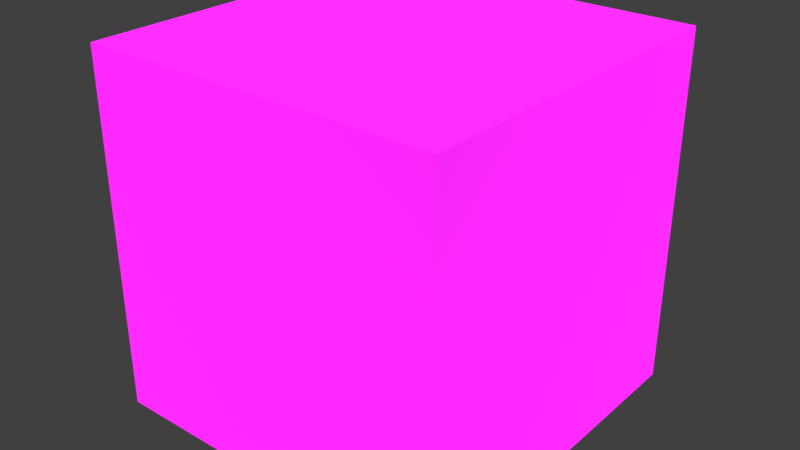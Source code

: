 # Source: Titanfall_2_Shader.blend  (saved by Blender 3.6.11; exported with 4.5.12 LTS)
import bpy
from mathutils import Matrix  # noqa: F401  (used for matrix-valued properties, if any)

bpy.ops.wm.read_factory_settings(use_empty=True)
scene = bpy.context.scene
scene.name = 'Scene'

# ---- collections
col_collection = bpy.data.collections.new('Collection'); scene.collection.children.link(col_collection)

# ---- materials (node trees are filled in below, after node groups)
mat_titanfall_2_shader = bpy.data.materials.new('Titanfall 2 Shader')
mat_titanfall_2_shader.alpha_threshold = 0.0
mat_titanfall_2_shader.line_color = (0.0, 0.0, 0.0, 1.0)

# ---- node groups
ng_raname_to_pilot_type_mesh_part = bpy.data.node_groups.new('RANAME TO PILOT TYPE MESH PART', 'ShaderNodeTree')
_s = ng_raname_to_pilot_type_mesh_part.interface.new_socket(name='Base Diffuse', in_out='OUTPUT', socket_type='NodeSocketColor')
_s = ng_raname_to_pilot_type_mesh_part.interface.new_socket(name='Camo Diffuse', in_out='OUTPUT', socket_type='NodeSocketColor')
_s.default_value = (0.0, 0.0, 0.0, 0.0)
_s = ng_raname_to_pilot_type_mesh_part.interface.new_socket(name='Camo', in_out='INPUT', socket_type='NodeSocketColor')
_N = ng_raname_to_pilot_type_mesh_part.nodes; _L = ng_raname_to_pilot_type_mesh_part.links
n0 = _N.new('ShaderNodeSeparateColor'); n0.name = 'Separate RGB'; n0.location = (-145, 187)
n0.label = 'Mask'
n0.hide = True
n1 = _N.new('ShaderNodeTexImage'); n1.name = 'Image Texture.001'; n1.location = (-473, 16)
n1.label = 'CamoDiffuse'
n2 = _N.new('ShaderNodeTexImage'); n2.name = 'Image Texture'; n2.location = (-475, 225)
n2.label = 'Dyemask(R)'
n3 = _N.new('ShaderNodeTexImage'); n3.name = 'Image Texture.002'; n3.location = (-475, 436)
n3.label = 'Diffuse'
n4 = _N.new('NodeGroupOutput'); n4.name = 'Group Output'; n4.location = (800, 0)
n5 = _N.new('ShaderNodeMix'); n5.name = 'Mix.002'; n5.location = (249, -197)
n5.hide = True
n5.data_type = 'RGBA'
n5.blend_type = 'MULTIPLY'
n6 = _N.new('NodeGroupInput'); n6.name = 'Group Input'; n6.location = (-478, -408)
_L.new(n2.outputs[0], n0.inputs[0])
_L.new(n6.outputs[0], n5.inputs[7])
_L.new(n0.outputs[0], n5.inputs[0])
_L.new(n5.outputs[2], n4.inputs[1])
_L.new(n1.outputs[0], n5.inputs[6])
_L.new(n3.outputs[0], n4.inputs[0])
n4.is_active_output = True
ng_diffuse = bpy.data.node_groups.new('Diffuse', 'ShaderNodeTree')
_s = ng_diffuse.interface.new_socket(name='Diffuse', in_out='OUTPUT', socket_type='NodeSocketColor')
_s.default_value = (0.0, 0.0, 0.0, 0.0)
_s = ng_diffuse.interface.new_socket(name='Use Camo(0/1)?', in_out='INPUT', socket_type='NodeSocketFloat')
_s.subtype = 'FACTOR'
_s.default_value = 0.5
_s.min_value = 0.0
_s.max_value = 1.0
_s = ng_diffuse.interface.new_socket(name='Camo', in_out='INPUT', socket_type='NodeSocketColor')
_s.default_value = (1.0, 1.0, 1.0, 1.0)
_N = ng_diffuse.nodes; _L = ng_diffuse.links
n0 = _N.new('NodeGroupOutput'); n0.name = 'Group Output'; n0.location = (412, 0)
n1 = _N.new('NodeGroupInput'); n1.name = 'Group Input'; n1.location = (-530, -4)
n2 = _N.new('ShaderNodeMix'); n2.name = 'Mix'; n2.location = (222, 116)
n2.data_type = 'RGBA'
n3 = _N.new('ShaderNodeGroup'); n3.name = 'Group.002'; n3.location = (-219, -80)
n3.width = 335
n3.node_tree = ng_raname_to_pilot_type_mesh_part
_L.new(n3.outputs[0], n2.inputs[6])
_L.new(n1.outputs[0], n2.inputs[0])
_L.new(n3.outputs[1], n2.inputs[7])
_L.new(n1.outputs[1], n3.inputs[0])
_L.new(n2.outputs[2], n0.inputs[0])
n0.is_active_output = True
ng_normal_fix = bpy.data.node_groups.new('Normal Fix', 'ShaderNodeTree')
_s = ng_normal_fix.interface.new_socket(name='Image', in_out='OUTPUT', socket_type='NodeSocketColor')
_s.default_value = (0.0, 0.0, 0.0, 0.0)
_s = ng_normal_fix.interface.new_socket(name='Image', in_out='INPUT', socket_type='NodeSocketColor')
_s.default_value = (0.8, 0.8, 0.8, 1.0)
_N = ng_normal_fix.nodes; _L = ng_normal_fix.links
n0 = _N.new('NodeFrame'); n0.name = 'Frame'; n0.location = (-678, -654)
n0.label = 'By Bowl'
n0.width = 150
n1 = _N.new('NodeGroupInput'); n1.name = 'Group Input'; n1.location = (-1088, -11)
n2 = _N.new('ShaderNodeSeparateColor'); n2.name = 'Separate RGB.001'; n2.location = (-910, 20)
n3 = _N.new('ShaderNodeMath'); n3.name = 'Math.003'; n3.location = (-680, -12)
n3.hide = True
n3.operation = 'MULTIPLY_ADD'
n3.inputs[1].default_value = 2.0
n3.inputs[2].default_value = -1.0
n4 = _N.new('ShaderNodeMath'); n4.name = 'Math.002'; n4.location = (-708, -81)
n4.hide = True
n4.operation = 'MULTIPLY_ADD'
n4.inputs[1].default_value = 2.0
n4.inputs[2].default_value = -1.0
n5 = _N.new('ShaderNodeMath'); n5.name = 'Math.005'; n5.location = (-316, -93)
n5.operation = 'MULTIPLY_ADD'
n6 = _N.new('ShaderNodeMath'); n6.name = 'Math.004'; n6.location = (-557, -168)
n6.operation = 'MULTIPLY'
n6.inputs[2].default_value = -1.0
n7 = _N.new('ShaderNodeMath'); n7.name = 'Math.001'; n7.location = (-80, -142)
n7.operation = 'SUBTRACT'
n7.inputs[0].default_value = 1.0
n8 = _N.new('ShaderNodeMath'); n8.name = 'Math.006'; n8.location = (113, -135)
n8.operation = 'SQRT'
n9 = _N.new('ShaderNodeCombineXYZ'); n9.name = 'Combine XYZ'; n9.location = (372, 27)
n10 = _N.new('NodeGroupOutput'); n10.name = 'Group Output'; n10.location = (1260, 25)
n11 = _N.new('ShaderNodeVectorMath'); n11.name = 'Vector Math'; n11.location = (572, 46)
n11.operation = 'NORMALIZE'
n12 = _N.new('ShaderNodeMix'); n12.name = 'Mix'; n12.location = (820, 67)
n12.data_type = 'RGBA'
n12.blend_type = 'ADD'
n12.inputs[0].default_value = 1.0
n12.inputs[7].default_value = (1.0, 1.0, 1.0, 1.0)
n13 = _N.new('ShaderNodeMix'); n13.name = 'Mix.001'; n13.location = (1040, 67)
n13.data_type = 'RGBA'
n13.blend_type = 'DIVIDE'
n13.inputs[0].default_value = 1.0
n13.inputs[7].default_value = (2.0, 2.0, 2.0, 1.0)
n14 = _N.new('ShaderNodeMath'); n14.name = 'Math'; n14.location = (-302, -54)
n14.hide = True
n14.operation = 'MULTIPLY'
n14.inputs[1].default_value = -1.0
_L.new(n1.outputs[0], n2.inputs[0])
_L.new(n2.outputs[1], n4.inputs[0])
_L.new(n2.outputs[0], n3.inputs[0])
_L.new(n4.outputs[0], n6.inputs[0])
_L.new(n4.outputs[0], n6.inputs[1])
_L.new(n3.outputs[0], n5.inputs[0])
_L.new(n3.outputs[0], n5.inputs[1])
_L.new(n6.outputs[0], n5.inputs[2])
_L.new(n5.outputs[0], n7.inputs[1])
_L.new(n7.outputs[0], n8.inputs[0])
_L.new(n3.outputs[0], n9.inputs[0])
_L.new(n14.outputs[0], n9.inputs[1])
_L.new(n8.outputs[0], n9.inputs[2])
_L.new(n13.outputs[2], n10.inputs[0])
_L.new(n9.outputs[0], n11.inputs[0])
_L.new(n11.outputs[0], n12.inputs[6])
_L.new(n12.outputs[2], n13.inputs[6])
_L.new(n4.outputs[0], n14.inputs[0])
n10.is_active_output = True
ng_titanfall_2_shader_v1_3 = bpy.data.node_groups.new('Titanfall 2 Shader v1.3', 'ShaderNodeTree')
_s = ng_titanfall_2_shader_v1_3.interface.new_socket(name='Shader', in_out='OUTPUT', socket_type='NodeSocketShader')
_s = ng_titanfall_2_shader_v1_3.interface.new_socket(name='Diffuse', in_out='INPUT', socket_type='NodeSocketColor')
_s = ng_titanfall_2_shader_v1_3.interface.new_socket(name='Glossiness', in_out='INPUT', socket_type='NodeSocketColor')
_s = ng_titanfall_2_shader_v1_3.interface.new_socket(name='Roughness Power', in_out='INPUT', socket_type='NodeSocketFloat')
_s.default_value = 1.0
_s.min_value = -100.0
_s.max_value = 100.0
_s = ng_titanfall_2_shader_v1_3.interface.new_socket(name='Roughness Levels', in_out='INPUT', socket_type='NodeSocketFloat')
_s.default_value = 1.0
_s.min_value = -100.0
_s.max_value = 100.0
_s = ng_titanfall_2_shader_v1_3.interface.new_socket(name='Specular', in_out='INPUT', socket_type='NodeSocketColor')
_s = ng_titanfall_2_shader_v1_3.interface.new_socket(name='Normal Map', in_out='INPUT', socket_type='NodeSocketColor')
_s.default_value = (0.4972, 0.4995, 0.0, 1.0)
_s = ng_titanfall_2_shader_v1_3.interface.new_socket(name='Strength', in_out='INPUT', socket_type='NodeSocketFloat')
_s.default_value = 1.0
_s.min_value = 0.0
_s.max_value = 10.0
_s = ng_titanfall_2_shader_v1_3.interface.new_socket(name='Ambient Occlusion', in_out='INPUT', socket_type='NodeSocketColor')
_s = ng_titanfall_2_shader_v1_3.interface.new_socket(name='Cavity', in_out='INPUT', socket_type='NodeSocketColor')
_s = ng_titanfall_2_shader_v1_3.interface.new_socket(name='Specular Strength', in_out='INPUT', socket_type='NodeSocketFloat')
_s.subtype = 'FACTOR'
_s.min_value = 0.0
_s.max_value = 1.0
_s = ng_titanfall_2_shader_v1_3.interface.new_socket(name='Emission Color', in_out='INPUT', socket_type='NodeSocketColor')
_s.default_value = (0.0, 0.3005, 1.0, 1.0)
_s = ng_titanfall_2_shader_v1_3.interface.new_socket(name='Emission Texture', in_out='INPUT', socket_type='NodeSocketColor')
_s = ng_titanfall_2_shader_v1_3.interface.new_socket(name='Emission Strength', in_out='INPUT', socket_type='NodeSocketFloat')
_N = ng_titanfall_2_shader_v1_3.nodes; _L = ng_titanfall_2_shader_v1_3.links
n0 = _N.new('NodeReroute'); n0.name = 'Reroute.061'; n0.location = (-557, -224)
n0.width = 16
n0.socket_idname = 'NodeSocketVector'
n1 = _N.new('NodeReroute'); n1.name = 'Reroute.106'; n1.location = (-556, 101)
n1.width = 16
n1.socket_idname = 'NodeSocketVector'
n2 = _N.new('NodeReroute'); n2.name = 'Reroute.107'; n2.location = (-556, 145)
n2.width = 16
n2.socket_idname = 'NodeSocketFloat'
n3 = _N.new('NodeReroute'); n3.name = 'Reroute.054'; n3.location = (-449, -149)
n3.width = 16
n3.socket_idname = 'NodeSocketVector'
n4 = _N.new('NodeReroute'); n4.name = 'Reroute.052'; n4.location = (-449, -222)
n4.width = 16
n4.socket_idname = 'NodeSocketVector'
n5 = _N.new('NodeReroute'); n5.name = 'Reroute.051'; n5.location = (-476, -67)
n5.width = 16
n5.socket_idname = 'NodeSocketFloat'
n6 = _N.new('NodeReroute'); n6.name = 'Reroute.109'; n6.location = (-396, -104)
n6.width = 16
n7 = _N.new('NodeReroute'); n7.name = 'Reroute.098'; n7.location = (1061, 232)
n7.width = 16
n8 = _N.new('NodeReroute'); n8.name = 'Reroute.095'; n8.location = (1061, 145)
n8.width = 16
n8.socket_idname = 'NodeSocketFloat'
n9 = _N.new('NodeReroute'); n9.name = 'Reroute.093'; n9.location = (1061, 101)
n9.width = 16
n9.socket_idname = 'NodeSocketVector'
n10 = _N.new('NodeReroute'); n10.name = 'Reroute.053'; n10.location = (-476, -586)
n10.width = 16
n10.socket_idname = 'NodeSocketFloat'
n11 = _N.new('NodeReroute'); n11.name = 'Reroute.055'; n11.location = (-449, -502)
n11.width = 16
n11.socket_idname = 'NodeSocketVector'
n12 = _N.new('NodeReroute'); n12.name = 'Reroute.013'; n12.location = (1314, -27)
n12.label = 'Diff'
n12.width = 16
n13 = _N.new('NodeReroute'); n13.name = 'Reroute.014'; n13.location = (1316, -83)
n13.label = 'rough'
n13.width = 16
n13.socket_idname = 'NodeSocketFloat'
n14 = _N.new('NodeReroute'); n14.name = 'Reroute.015'; n14.location = (1317, -117)
n14.label = 'Norm'
n14.width = 16
n14.socket_idname = 'NodeSocketVector'
n15 = _N.new('NodeReroute'); n15.name = 'Reroute.101'; n15.location = (1309, -207)
n15.label = 'Out'
n15.width = 16
n15.socket_idname = 'NodeSocketShader'
n16 = _N.new('ShaderNodeMath'); n16.name = 'Math.001'; n16.location = (-1134, -23)
n16.label = '1-x'
n16.hide = True
n16.operation = 'SUBTRACT'
n16.inputs[0].default_value = 1.0
n17 = _N.new('ShaderNodeMath'); n17.name = 'Math.009'; n17.location = (-1136, -90)
n17.hide = True
n17.operation = 'MULTIPLY'
n17.use_clamp = True
n18 = _N.new('ShaderNodeMath'); n18.name = 'Math.008'; n18.location = (-1135, -58)
n18.hide = True
n18.operation = 'POWER'
n19 = _N.new('NodeReroute'); n19.name = 'Reroute.005'; n19.location = (-1301, -43)
n19.label = 'Gloss'
n19.width = 16
n20 = _N.new('NodeReroute'); n20.name = 'Reroute.006'; n20.location = (-1298, -78)
n20.label = 'Pow'
n20.width = 16
n20.socket_idname = 'NodeSocketFloat'
n21 = _N.new('NodeReroute'); n21.name = 'Reroute.007'; n21.location = (-1298, -111)
n21.label = 'Lvl'
n21.width = 16
n21.socket_idname = 'NodeSocketFloat'
n22 = _N.new('NodeReroute'); n22.name = 'Reroute.010'; n22.location = (-120, -307)
n22.label = 'Spec'
n22.width = 16
n23 = _N.new('NodeReroute'); n23.name = 'Reroute.009'; n23.location = (-111, -352)
n23.label = 'Cav'
n23.width = 16
n24 = _N.new('ShaderNodeBsdfDiffuse'); n24.name = 'Diffuse BSDF.001'; n24.location = (-212, -44)
n25 = _N.new('ShaderNodeEmission'); n25.name = 'Emission.001'; n25.location = (826, -465)
n25.hide = True
n26 = _N.new('ShaderNodeMath'); n26.name = 'Math.007'; n26.location = (826, -505)
n26.hide = True
n26.operation = 'MULTIPLY'
n26.inputs[2].default_value = -0.23
n27 = _N.new('NodeReroute'); n27.name = 'Reroute.016'; n27.location = (743, -474)
n27.label = 'eCol'
n27.width = 16
n28 = _N.new('NodeReroute'); n28.name = 'Reroute.018'; n28.location = (745, -503)
n28.label = 'eTex'
n28.width = 16
n29 = _N.new('NodeReroute'); n29.name = 'Reroute.017'; n29.location = (746, -523)
n29.label = 'eStr'
n29.width = 16
n29.socket_idname = 'NodeSocketFloat'
n30 = _N.new('NodeReroute'); n30.name = 'Reroute.012'; n30.location = (-36, -473)
n30.label = 'fresnel control'
n30.width = 16
n30.socket_idname = 'NodeSocketFloatFactor'
n31 = _N.new('NodeReroute'); n31.name = 'Reroute.011'; n31.location = (-140, -392)
n31.label = 'AO'
n31.width = 16
n32 = _N.new('ShaderNodeGroup'); n32.name = 'Group.002'; n32.location = (-961, -232)
n32.hide = True
n32.node_tree = ng_normal_fix
n33 = _N.new('ShaderNodeNormalMap'); n33.name = 'Normal Map.001'; n33.location = (-961, -272)
n33.width = 140
n33.hide = True
n34 = _N.new('ShaderNodeLayerWeight'); n34.name = 'Layer Weight'; n34.location = (-297, -483)
n34.hide = True
n35 = _N.new('ShaderNodeMath'); n35.name = 'Math.002'; n35.location = (-72, -398)
n35.hide = True
n35.operation = 'SUBTRACT'
n35.inputs[0].default_value = 1.0
n36 = _N.new('ShaderNodeMix'); n36.name = 'Mix.006'; n36.location = (-78, -354)
n36.hide = True
n36.data_type = 'RGBA'
n36.blend_type = 'MULTIPLY'
n37 = _N.new('ShaderNodeBsdfPrincipled'); n37.name = 'Principled BSDF'; n37.location = (116, -269)
n37.distribution = 'GGX'
n37.subsurface_method = 'RANDOM_WALK_SKIN'
n37.inputs[1].default_value = 1.0
n37.inputs[3].default_value = 1.45
n37.inputs[27].default_value = (0.0, 0.0, 0.0, 1.0)
n37.inputs[28].default_value = 1.0
n38 = _N.new('NodeReroute'); n38.name = 'Reroute.102'; n38.location = (-396, 232)
n38.width = 16
n39 = _N.new('NodeGroupInput'); n39.name = 'Group Input.004'; n39.location = (515, -441)
n40 = _N.new('NodeGroupOutput'); n40.name = 'Group Output'; n40.location = (1522, 0)
n41 = _N.new('NodeGroupInput'); n41.name = 'Group Input.002'; n41.location = (-1181, -211)
n42 = _N.new('NodeGroupInput'); n42.name = 'Group Input.001'; n42.location = (-1651, -27)
n43 = _N.new('NodeGroupInput'); n43.name = 'Group Input'; n43.location = (-596, 262)
n44 = _N.new('NodeGroupInput'); n44.name = 'Group Input.003'; n44.location = (-386, -285)
n45 = _N.new('ShaderNodeAddShader'); n45.name = 'Add Shader.003'; n45.location = (1113, -206)
n45.hide = True
n46 = _N.new('ShaderNodeMix'); n46.name = 'Mix.005'; n46.location = (-76, -308)
n46.hide = True
n46.data_type = 'RGBA'
n46.blend_type = 'MULTIPLY'
n46.inputs[0].default_value = 1.0
n47 = _N.new('ShaderNodeMixShader'); n47.name = 'Mix Shader'; n47.location = (875, -114)
n48 = _N.new('NodeGroupInput'); n48.name = 'Group Input.005'; n48.location = (484, -128)
n49 = _N.new('ShaderNodeMix'); n49.name = 'Mix.007'; n49.location = (668, -165)
n49.hide = True
n49.data_type = 'RGBA'
n49.blend_type = 'MULTIPLY'
n49.inputs[0].default_value = 1.0
n50 = _N.new('ShaderNodeAddShader'); n50.name = 'Add Shader.002'; n50.location = (471, -225)
n50.hide = True
n51 = _N.new('ShaderNodeGroup'); n51.name = 'Group'; n51.location = (-318, 472)
n51.node_tree = ng_diffuse
n51.inputs[0].default_value = 0.5
n51.inputs[1].default_value = (1.0, 1.0, 1.0, 1.0)
_L.new(n6.outputs[0], n24.inputs[0])
_L.new(n18.outputs[0], n17.inputs[0])
_L.new(n2.outputs[0], n8.inputs[0])
_L.new(n30.outputs[0], n37.inputs[13])
_L.new(n5.outputs[0], n24.inputs[1])
_L.new(n47.outputs[0], n45.inputs[0])
_L.new(n17.outputs[0], n2.inputs[0])
_L.new(n31.outputs[0], n36.inputs[7])
_L.new(n45.outputs[0], n15.inputs[0])
_L.new(n8.outputs[0], n13.inputs[0])
_L.new(n35.outputs[0], n36.inputs[0])
_L.new(n11.outputs[0], n34.inputs[1])
_L.new(n37.outputs[0], n50.inputs[1])
_L.new(n20.outputs[0], n18.inputs[1])
_L.new(n28.outputs[0], n26.inputs[0])
_L.new(n4.outputs[0], n3.inputs[0])
_L.new(n33.outputs[0], n0.inputs[0])
_L.new(n0.outputs[0], n4.inputs[0])
_L.new(n23.outputs[0], n46.inputs[7])
_L.new(n1.outputs[0], n9.inputs[0])
_L.new(n22.outputs[0], n46.inputs[6])
_L.new(n3.outputs[0], n24.inputs[2])
_L.new(n7.outputs[0], n12.inputs[0])
_L.new(n16.outputs[0], n18.inputs[0])
_L.new(n32.outputs[0], n33.inputs[1])
_L.new(n0.outputs[0], n1.inputs[0])
_L.new(n11.outputs[0], n37.inputs[5])
_L.new(n10.outputs[0], n37.inputs[2])
_L.new(n26.outputs[0], n25.inputs[1])
_L.new(n9.outputs[0], n14.inputs[0])
_L.new(n25.outputs[0], n45.inputs[1])
_L.new(n34.outputs[0], n35.inputs[1])
_L.new(n29.outputs[0], n26.inputs[1])
_L.new(n38.outputs[0], n6.inputs[0])
_L.new(n46.outputs[2], n36.inputs[6])
_L.new(n27.outputs[0], n25.inputs[0])
_L.new(n5.outputs[0], n10.inputs[0])
_L.new(n41.outputs[5], n32.inputs[0])
_L.new(n17.outputs[0], n5.inputs[0])
_L.new(n24.outputs[0], n50.inputs[0])
_L.new(n21.outputs[0], n17.inputs[1])
_L.new(n38.outputs[0], n7.inputs[0])
_L.new(n4.outputs[0], n11.inputs[0])
_L.new(n36.outputs[2], n37.inputs[0])
_L.new(n19.outputs[0], n16.inputs[1])
_L.new(n15.outputs[0], n40.inputs[0])
_L.new(n42.outputs[1], n19.inputs[0])
_L.new(n42.outputs[2], n20.inputs[0])
_L.new(n42.outputs[3], n21.inputs[0])
_L.new(n41.outputs[6], n33.inputs[0])
_L.new(n44.outputs[4], n22.inputs[0])
_L.new(n44.outputs[7], n31.inputs[0])
_L.new(n44.outputs[8], n23.inputs[0])
_L.new(n44.outputs[9], n30.inputs[0])
_L.new(n43.outputs[0], n38.inputs[0])
_L.new(n39.outputs[10], n27.inputs[0])
_L.new(n39.outputs[11], n28.inputs[0])
_L.new(n39.outputs[12], n29.inputs[0])
_L.new(n50.outputs[0], n47.inputs[2])
_L.new(n48.outputs[7], n49.inputs[6])
_L.new(n48.outputs[8], n49.inputs[7])
_L.new(n49.outputs[2], n47.inputs[0])
n40.is_active_output = True
ng_geometry_nodes = bpy.data.node_groups.new('Geometry Nodes', 'GeometryNodeTree')
_s = ng_geometry_nodes.interface.new_socket(name='Geometry', in_out='OUTPUT', socket_type='NodeSocketGeometry')
_s = ng_geometry_nodes.interface.new_socket(name='Geometry', in_out='INPUT', socket_type='NodeSocketGeometry')
ng_geometry_nodes.is_modifier = True
_N = ng_geometry_nodes.nodes; _L = ng_geometry_nodes.links
n0 = _N.new('NodeGroupInput'); n0.name = 'Group Input'; n0.location = (-340, 0)
n1 = _N.new('NodeGroupOutput'); n1.name = 'Group Output'; n1.location = (200, 0)
_L.new(n0.outputs[0], n1.inputs[0])
n1.is_active_output = True

# ---- material node trees
mat_titanfall_2_shader.use_nodes = True; mat_titanfall_2_shader.node_tree.nodes.clear()
_N = mat_titanfall_2_shader.node_tree.nodes; _L = mat_titanfall_2_shader.node_tree.links
n0 = _N.new('ShaderNodeOutputMaterial'); n0.name = 'Material Output'; n0.location = (1620, -17)
n1 = _N.new('ShaderNodeGroup'); n1.name = 'Group'; n1.location = (-2215, 1688)
n1.width = 199
n1.node_tree = ng_raname_to_pilot_type_mesh_part
n1.inputs[0].default_value = (0.0, 0.0, 0.0, 1.0)
n2 = _N.new('ShaderNodeGroup'); n2.name = 'Group.004'; n2.location = (882, -51)
n2.width = 199
n2.node_tree = ng_diffuse
n2.inputs[0].default_value = 0.0
n2.inputs[1].default_value = (1.0, 1.0, 1.0, 1.0)
n3 = _N.new('ShaderNodeGroup'); n3.name = 'Group.003'; n3.location = (1240, -36)
n3.width = 209
n3.node_tree = ng_titanfall_2_shader_v1_3
n3.inputs[1].default_value = (0.0, 0.0, 0.0, 1.0)
n3.inputs[2].default_value = 1.0
n3.inputs[3].default_value = 1.0
n3.inputs[4].default_value = (0.08, 0.08, 0.08, 1.0)
n3.inputs[5].default_value = (0.4972, 0.4995, 0.0, 1.0)
n3.inputs[6].default_value = 1.0
n3.inputs[7].default_value = (1.0, 1.0, 1.0, 1.0)
n3.inputs[8].default_value = (1.0, 1.0, 1.0, 1.0)
n3.inputs[9].default_value = 0.0
n3.inputs[10].default_value = (0.0, 0.3005, 1.0, 1.0)
n3.inputs[11].default_value = (0.0, 0.0, 0.0, 1.0)
n3.inputs[12].default_value = 5.0
_L.new(n3.outputs[0], n0.inputs[0])
_L.new(n2.outputs[0], n3.inputs[0])
n0.is_active_output = True

# ---- world
world_world = bpy.data.worlds.new('World'); scene.world = world_world
world_world.use_nodes = True; world_world.node_tree.nodes.clear()
_N = world_world.node_tree.nodes; _L = world_world.node_tree.links
n0 = _N.new('ShaderNodeOutputWorld'); n0.name = 'World Output'; n0.location = (300, 300)
n1 = _N.new('ShaderNodeBackground'); n1.name = 'Background'; n1.location = (10, 300)
n1.inputs[0].default_value = (0.05088, 0.05088, 0.05088, 1.0)
_L.new(n1.outputs[0], n0.inputs[0])
n0.is_active_output = True
world_world.color = (0.05088, 0.05088, 0.05088)
world_world.use_sun_shadow = False
world_world.sun_shadow_jitter_overblur = 0.0

# ---- meshes
me_cube = bpy.data.meshes.new('Cube')
me_cube.from_pydata([(1.0, 1.0, 1.0), (1.0, 1.0, -1.0), (1.0, -1.0, 1.0), (1.0, -1.0, -1.0), (-1.0, 1.0, 1.0), (-1.0, 1.0, -1.0), (-1.0, -1.0, 1.0), (-1.0, -1.0, -1.0)], [], [(0, 4, 6, 2), (3, 2, 6, 7), (7, 6, 4, 5), (5, 1, 3, 7), (1, 0, 2, 3), (5, 4, 0, 1)])
_uv = me_cube.uv_layers.new(name='UVMap')
_uv.uv.foreach_set('vector', [0.625, 0.5, 0.875, 0.5, 0.875, 0.75, 0.625, 0.75, 0.375, 0.75, 0.625, 0.75, 0.625, 1.0, 0.375, 1.0, 0.375, 0.0, 0.625, 0.0, 0.625, 0.25, 0.375, 0.25, 0.125, 0.5, 0.375, 0.5, 0.375, 0.75, 0.125, 0.75, 0.375, 0.5, 0.625, 0.5, 0.625, 0.75, 0.375, 0.75, 0.375, 0.25, 0.625, 0.25, 0.625, 0.5, 0.375, 0.5])
me_cube.materials.append(mat_titanfall_2_shader)
me_cube.use_remesh_preserve_volume = False
me_cube.use_remesh_preserve_attributes = False
me_cube.use_mirror_vertex_groups = False
me_cube.update()

# ---- objects
ob_cube = bpy.data.objects.new('Cube', me_cube)

# ---- transforms, parenting, visibility, modifiers, constraints
ob_cube.location = (0.0, 0.0, 0.0)
ob_cube.lock_rotations_4d = False
ob_cube.empty_display_type = 'ARROWS'
ob_cube.lineart.crease_threshold = 0.0
_m = ob_cube.modifiers.new('GeometryNodes', 'NODES')
_m.node_group = ng_geometry_nodes

# ---- collection membership
col_collection.objects.link(ob_cube)

# ---- scene / render settings (as saved in the file)
scene.frame_start = 1; scene.frame_end = 250; scene.frame_set(1)
scene.render.engine = 'CYCLES'
scene.render.use_motion_blur = True
scene.render.motion_blur_shutter = 0.3
scene.cycles.sampling_pattern = 'TABULATED_SOBOL'
scene.cycles.use_light_tree = False
scene.cycles.tile_size = 256
scene.view_settings.view_transform = 'Standard'
bpy.context.view_layer.update()

# ---- added for rendering (the .blend has no active camera and no usable light): camera, sun
cam_auto = bpy.data.cameras.new('AutoCamera')
cam_auto.lens = 50.0
cam_auto.sensor_width = 36.0
cam_auto.clip_end = 1000.0
ob_auto_camera = bpy.data.objects.new('AutoCamera', cam_auto)
scene.collection.objects.link(ob_auto_camera)
ob_auto_camera.location = (3.20507, -3.84609, 2.56406)
ob_auto_camera.rotation_euler = (1.09748, -7.21219e-08, 0.694738)
scene.camera = ob_auto_camera
light_auto_sun = bpy.data.lights.new('AutoSun', 'SUN')
light_auto_sun.energy = 3.0
light_auto_sun.angle = 0.0523599
ob_auto_sun = bpy.data.objects.new('AutoSun', light_auto_sun)
scene.collection.objects.link(ob_auto_sun)
ob_auto_sun.rotation_euler = (0.872665, 0.174533, 0.523599)
bpy.context.view_layer.update()
